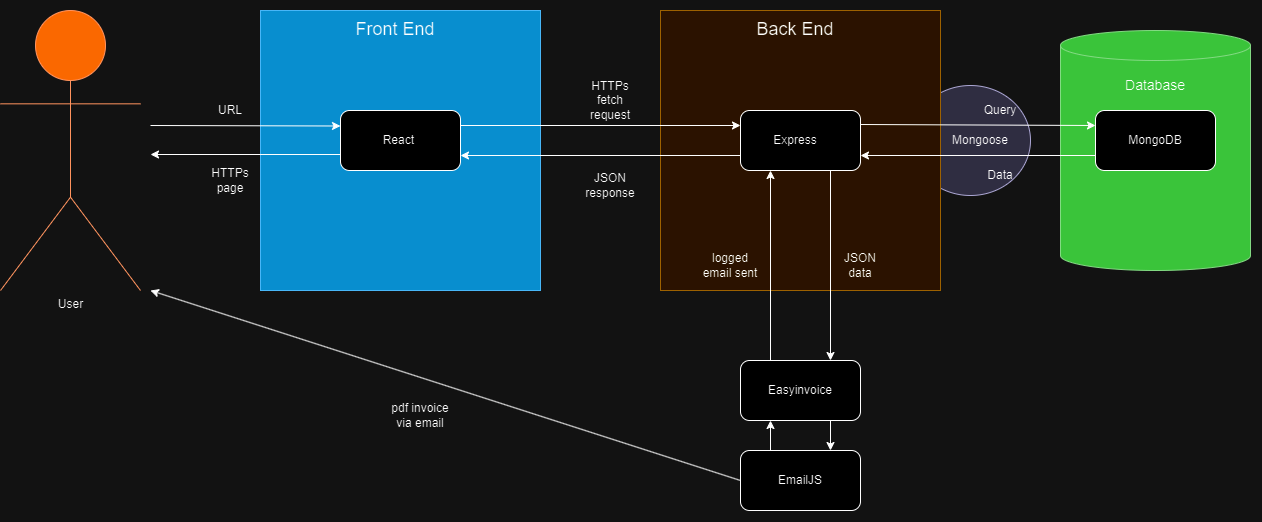

The diagram above was exported from draw.io. Its source (the exported page's mxGraphModel, read from the mxfile embedded in the PNG):
<mxGraphModel dx="2662" dy="833" grid="1" gridSize="10" guides="1" tooltips="1" connect="1" arrows="1" fold="1" page="1" pageScale="1" pageWidth="1100" pageHeight="850" math="0" shadow="1">
  <root>
    <mxCell id="0" />
    <mxCell id="1" parent="0" />
    <mxCell id="ACidewOucxye6klgwPnG-40" value="" style="ellipse;whiteSpace=wrap;html=1;fillColor=#d0cee2;strokeColor=#56517e;" parent="1" vertex="1">
      <mxGeometry x="270" y="195" width="120" height="110" as="geometry" />
    </mxCell>
    <mxCell id="ACidewOucxye6klgwPnG-1" value="" style="whiteSpace=wrap;html=1;aspect=fixed;fillColor=#1ba1e2;strokeColor=#006EAF;fontColor=#ffffff;" parent="1" vertex="1">
      <mxGeometry x="-380" y="120" width="280" height="280" as="geometry" />
    </mxCell>
    <mxCell id="ACidewOucxye6klgwPnG-2" value="&lt;font style=&quot;font-size: 18px;&quot;&gt;Front End&lt;br&gt;&lt;br&gt;&lt;/font&gt;" style="text;html=1;strokeColor=none;fillColor=none;align=center;verticalAlign=middle;whiteSpace=wrap;rounded=0;" parent="1" vertex="1">
      <mxGeometry x="-340" y="110" width="190" height="80" as="geometry" />
    </mxCell>
    <mxCell id="ACidewOucxye6klgwPnG-5" value="" style="whiteSpace=wrap;html=1;aspect=fixed;fillColor=#ffe6cc;strokeColor=#d79b00;" parent="1" vertex="1">
      <mxGeometry x="20" y="120" width="280" height="280" as="geometry" />
    </mxCell>
    <mxCell id="ACidewOucxye6klgwPnG-6" value="&lt;font style=&quot;font-size: 18px;&quot;&gt;Back End&lt;br&gt;&lt;br&gt;&lt;/font&gt;" style="text;html=1;strokeColor=none;fillColor=none;align=center;verticalAlign=middle;whiteSpace=wrap;rounded=0;" parent="1" vertex="1">
      <mxGeometry x="60" y="110" width="190" height="80" as="geometry" />
    </mxCell>
    <mxCell id="ACidewOucxye6klgwPnG-7" value="" style="rounded=1;whiteSpace=wrap;html=1;" parent="1" vertex="1">
      <mxGeometry x="-300" y="220" width="120" height="60" as="geometry" />
    </mxCell>
    <mxCell id="ACidewOucxye6klgwPnG-8" value="" style="rounded=1;whiteSpace=wrap;html=1;" parent="1" vertex="1">
      <mxGeometry x="100" y="220" width="120" height="60" as="geometry" />
    </mxCell>
    <mxCell id="ACidewOucxye6klgwPnG-9" value="React&amp;nbsp;" style="text;html=1;strokeColor=none;fillColor=none;align=center;verticalAlign=middle;whiteSpace=wrap;rounded=0;" parent="1" vertex="1">
      <mxGeometry x="-270" y="235" width="60" height="30" as="geometry" />
    </mxCell>
    <mxCell id="ACidewOucxye6klgwPnG-10" value="Express" style="text;html=1;strokeColor=none;fillColor=none;align=center;verticalAlign=middle;whiteSpace=wrap;rounded=0;" parent="1" vertex="1">
      <mxGeometry x="125" y="235" width="60" height="30" as="geometry" />
    </mxCell>
    <mxCell id="ACidewOucxye6klgwPnG-11" value="" style="shape=cylinder3;whiteSpace=wrap;html=1;boundedLbl=1;backgroundOutline=1;size=15;fillColor=#008a00;fontColor=#ffffff;strokeColor=#005700;" parent="1" vertex="1">
      <mxGeometry x="420" y="140" width="190" height="240" as="geometry" />
    </mxCell>
    <mxCell id="ACidewOucxye6klgwPnG-12" value="" style="rounded=1;whiteSpace=wrap;html=1;" parent="1" vertex="1">
      <mxGeometry x="455" y="220" width="120" height="60" as="geometry" />
    </mxCell>
    <mxCell id="ACidewOucxye6klgwPnG-13" value="MongoDB" style="text;html=1;strokeColor=none;fillColor=none;align=center;verticalAlign=middle;whiteSpace=wrap;rounded=0;" parent="1" vertex="1">
      <mxGeometry x="485" y="235" width="60" height="30" as="geometry" />
    </mxCell>
    <mxCell id="ACidewOucxye6klgwPnG-14" value="&lt;font style=&quot;font-size: 14px;&quot;&gt;Database&lt;/font&gt;" style="text;html=1;strokeColor=none;fillColor=none;align=center;verticalAlign=middle;whiteSpace=wrap;rounded=0;" parent="1" vertex="1">
      <mxGeometry x="485" y="180" width="60" height="30" as="geometry" />
    </mxCell>
    <mxCell id="ACidewOucxye6klgwPnG-15" value="User&lt;br&gt;" style="shape=umlActor;verticalLabelPosition=bottom;verticalAlign=top;html=1;outlineConnect=0;fillColor=#fa6800;fontColor=#000000;strokeColor=#C73500;" parent="1" vertex="1">
      <mxGeometry x="-640" y="120" width="140" height="280" as="geometry" />
    </mxCell>
    <mxCell id="ACidewOucxye6klgwPnG-20" value="" style="endArrow=classic;html=1;rounded=0;entryX=0;entryY=0.5;entryDx=0;entryDy=0;" parent="1" edge="1">
      <mxGeometry relative="1" as="geometry">
        <mxPoint x="-490" y="235" as="sourcePoint" />
        <mxPoint x="-300" y="235.5" as="targetPoint" />
      </mxGeometry>
    </mxCell>
    <mxCell id="ACidewOucxye6klgwPnG-25" value="" style="endArrow=classic;html=1;rounded=0;" parent="1" edge="1">
      <mxGeometry relative="1" as="geometry">
        <mxPoint x="-300" y="264" as="sourcePoint" />
        <mxPoint x="-490" y="264" as="targetPoint" />
      </mxGeometry>
    </mxCell>
    <mxCell id="ACidewOucxye6klgwPnG-28" value="" style="endArrow=classic;html=1;rounded=0;entryX=0;entryY=0.25;entryDx=0;entryDy=0;exitX=1;exitY=0.25;exitDx=0;exitDy=0;" parent="1" source="ACidewOucxye6klgwPnG-7" target="ACidewOucxye6klgwPnG-8" edge="1">
      <mxGeometry relative="1" as="geometry">
        <mxPoint x="-180" y="229.5" as="sourcePoint" />
        <mxPoint x="90" y="230" as="targetPoint" />
      </mxGeometry>
    </mxCell>
    <mxCell id="ACidewOucxye6klgwPnG-29" value="" style="endArrow=classic;html=1;rounded=0;exitX=0;exitY=0.75;exitDx=0;exitDy=0;entryX=1;entryY=0.75;entryDx=0;entryDy=0;" parent="1" source="ACidewOucxye6klgwPnG-8" target="ACidewOucxye6klgwPnG-7" edge="1">
      <mxGeometry relative="1" as="geometry">
        <mxPoint x="10" y="269.5" as="sourcePoint" />
        <mxPoint x="-170" y="265" as="targetPoint" />
      </mxGeometry>
    </mxCell>
    <mxCell id="ACidewOucxye6klgwPnG-34" value="" style="endArrow=classic;html=1;rounded=0;exitX=0;exitY=0.75;exitDx=0;exitDy=0;entryX=1;entryY=0.75;entryDx=0;entryDy=0;" parent="1" source="ACidewOucxye6klgwPnG-12" edge="1">
      <mxGeometry relative="1" as="geometry">
        <mxPoint x="500" y="265" as="sourcePoint" />
        <mxPoint x="220" y="265" as="targetPoint" />
      </mxGeometry>
    </mxCell>
    <mxCell id="ACidewOucxye6klgwPnG-35" value="" style="endArrow=classic;html=1;rounded=0;exitX=1;exitY=0.25;exitDx=0;exitDy=0;entryX=0;entryY=0.25;entryDx=0;entryDy=0;" parent="1" target="ACidewOucxye6klgwPnG-12" edge="1">
      <mxGeometry relative="1" as="geometry">
        <mxPoint x="220" y="234" as="sourcePoint" />
        <mxPoint x="450" y="234" as="targetPoint" />
      </mxGeometry>
    </mxCell>
    <mxCell id="ACidewOucxye6klgwPnG-37" value="HTTPs fetch request" style="text;html=1;strokeColor=none;fillColor=none;align=center;verticalAlign=middle;whiteSpace=wrap;rounded=0;" parent="1" vertex="1">
      <mxGeometry x="-60" y="195" width="60" height="30" as="geometry" />
    </mxCell>
    <mxCell id="ACidewOucxye6klgwPnG-38" value="JSON response" style="text;html=1;strokeColor=none;fillColor=none;align=center;verticalAlign=middle;whiteSpace=wrap;rounded=0;" parent="1" vertex="1">
      <mxGeometry x="-60" y="280" width="60" height="30" as="geometry" />
    </mxCell>
    <mxCell id="vPLQmw8OCLFJLeqDX5zH-1" value="Mongoose" style="text;html=1;strokeColor=none;fillColor=none;align=center;verticalAlign=middle;whiteSpace=wrap;rounded=0;" vertex="1" parent="1">
      <mxGeometry x="310" y="235" width="60" height="30" as="geometry" />
    </mxCell>
    <mxCell id="vPLQmw8OCLFJLeqDX5zH-2" value="Query" style="text;html=1;strokeColor=none;fillColor=none;align=center;verticalAlign=middle;whiteSpace=wrap;rounded=0;" vertex="1" parent="1">
      <mxGeometry x="330" y="205" width="60" height="30" as="geometry" />
    </mxCell>
    <mxCell id="vPLQmw8OCLFJLeqDX5zH-3" value="Data" style="text;html=1;strokeColor=none;fillColor=none;align=center;verticalAlign=middle;whiteSpace=wrap;rounded=0;" vertex="1" parent="1">
      <mxGeometry x="330" y="270" width="60" height="30" as="geometry" />
    </mxCell>
    <mxCell id="vPLQmw8OCLFJLeqDX5zH-4" value="EmailJS" style="rounded=1;whiteSpace=wrap;html=1;" vertex="1" parent="1">
      <mxGeometry x="100" y="560" width="120" height="60" as="geometry" />
    </mxCell>
    <mxCell id="vPLQmw8OCLFJLeqDX5zH-5" value="Easyinvoice" style="rounded=1;whiteSpace=wrap;html=1;" vertex="1" parent="1">
      <mxGeometry x="100" y="470" width="120" height="60" as="geometry" />
    </mxCell>
    <mxCell id="vPLQmw8OCLFJLeqDX5zH-6" value="" style="endArrow=classic;html=1;rounded=0;entryX=0.75;entryY=0;entryDx=0;entryDy=0;exitX=0.75;exitY=1;exitDx=0;exitDy=0;" edge="1" parent="1" source="ACidewOucxye6klgwPnG-8" target="vPLQmw8OCLFJLeqDX5zH-5">
      <mxGeometry relative="1" as="geometry">
        <mxPoint x="-110" y="430" as="sourcePoint" />
        <mxPoint x="-10" y="430" as="targetPoint" />
      </mxGeometry>
    </mxCell>
    <mxCell id="vPLQmw8OCLFJLeqDX5zH-8" value="" style="endArrow=classic;html=1;rounded=0;exitX=0.25;exitY=0;exitDx=0;exitDy=0;entryX=0.25;entryY=1;entryDx=0;entryDy=0;" edge="1" parent="1" source="vPLQmw8OCLFJLeqDX5zH-5" target="ACidewOucxye6klgwPnG-8">
      <mxGeometry relative="1" as="geometry">
        <mxPoint x="130" y="280" as="sourcePoint" />
        <mxPoint x="20" y="470" as="targetPoint" />
      </mxGeometry>
    </mxCell>
    <mxCell id="vPLQmw8OCLFJLeqDX5zH-19" value="" style="endArrow=classic;html=1;rounded=0;entryX=0.75;entryY=0;entryDx=0;entryDy=0;exitX=0.75;exitY=1;exitDx=0;exitDy=0;" edge="1" parent="1" source="vPLQmw8OCLFJLeqDX5zH-5" target="vPLQmw8OCLFJLeqDX5zH-4">
      <mxGeometry relative="1" as="geometry">
        <mxPoint x="310" y="410" as="sourcePoint" />
        <mxPoint x="310" y="600" as="targetPoint" />
      </mxGeometry>
    </mxCell>
    <mxCell id="vPLQmw8OCLFJLeqDX5zH-20" value="" style="endArrow=classic;html=1;rounded=0;entryX=0.25;entryY=1;entryDx=0;entryDy=0;exitX=0.25;exitY=0;exitDx=0;exitDy=0;" edge="1" parent="1" source="vPLQmw8OCLFJLeqDX5zH-4" target="vPLQmw8OCLFJLeqDX5zH-5">
      <mxGeometry relative="1" as="geometry">
        <mxPoint x="200" y="540" as="sourcePoint" />
        <mxPoint x="200" y="570" as="targetPoint" />
      </mxGeometry>
    </mxCell>
    <mxCell id="vPLQmw8OCLFJLeqDX5zH-21" value="JSON data" style="text;html=1;strokeColor=none;fillColor=none;align=center;verticalAlign=middle;whiteSpace=wrap;rounded=0;" vertex="1" parent="1">
      <mxGeometry x="190" y="360" width="60" height="30" as="geometry" />
    </mxCell>
    <mxCell id="vPLQmw8OCLFJLeqDX5zH-23" value="" style="endArrow=classic;html=1;rounded=0;exitX=0;exitY=0.5;exitDx=0;exitDy=0;" edge="1" parent="1" source="vPLQmw8OCLFJLeqDX5zH-4">
      <mxGeometry relative="1" as="geometry">
        <mxPoint x="-290" y="580" as="sourcePoint" />
        <mxPoint x="-490" y="400" as="targetPoint" />
      </mxGeometry>
    </mxCell>
    <mxCell id="vPLQmw8OCLFJLeqDX5zH-27" value="pdf invoice via email" style="text;html=1;strokeColor=none;fillColor=none;align=center;verticalAlign=middle;whiteSpace=wrap;rounded=0;" vertex="1" parent="1">
      <mxGeometry x="-250" y="510" width="60" height="30" as="geometry" />
    </mxCell>
    <mxCell id="vPLQmw8OCLFJLeqDX5zH-28" value="logged email sent" style="text;html=1;strokeColor=none;fillColor=none;align=center;verticalAlign=middle;whiteSpace=wrap;rounded=0;" vertex="1" parent="1">
      <mxGeometry x="60" y="360" width="60" height="30" as="geometry" />
    </mxCell>
    <mxCell id="vPLQmw8OCLFJLeqDX5zH-29" value="URL" style="text;html=1;strokeColor=none;fillColor=none;align=center;verticalAlign=middle;whiteSpace=wrap;rounded=0;" vertex="1" parent="1">
      <mxGeometry x="-440" y="205" width="60" height="30" as="geometry" />
    </mxCell>
    <mxCell id="vPLQmw8OCLFJLeqDX5zH-30" value="HTTPs page" style="text;html=1;strokeColor=none;fillColor=none;align=center;verticalAlign=middle;whiteSpace=wrap;rounded=0;" vertex="1" parent="1">
      <mxGeometry x="-440" y="275" width="60" height="30" as="geometry" />
    </mxCell>
  </root>
</mxGraphModel>